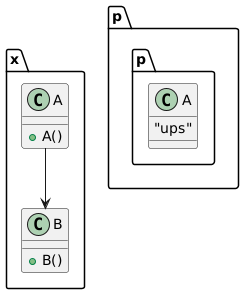

The diagram above was rendered by PlantUML. Its source (embedded in the PNG):
@startuml
package x {
  class A {
    + A()
  }
  class B {
    + B()
  }
  A --> B
}

package p {
  package p {
    class A {
      "ups"
    }
  }
}
@enduml